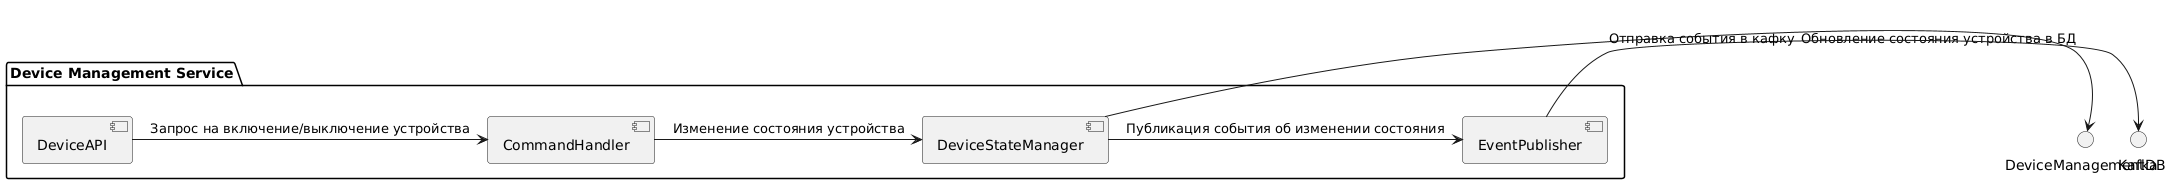

The diagram above was rendered by PlantUML. Its source (embedded in the PNG):
@startuml
package "Device Management Service" {
  component DeviceAPI
  component CommandHandler
  component DeviceStateManager
  component EventPublisher
}

DeviceAPI -> CommandHandler : "Запрос на включение/выключение устройства"
CommandHandler -> DeviceStateManager : "Изменение состояния устройства"
DeviceStateManager -> DeviceManagementDB : "Обновление состояния устройства в БД"
DeviceStateManager -> EventPublisher : "Публикация события об изменении состояния"
EventPublisher -> Kafka : "Отправка события в кафку"
@enduml